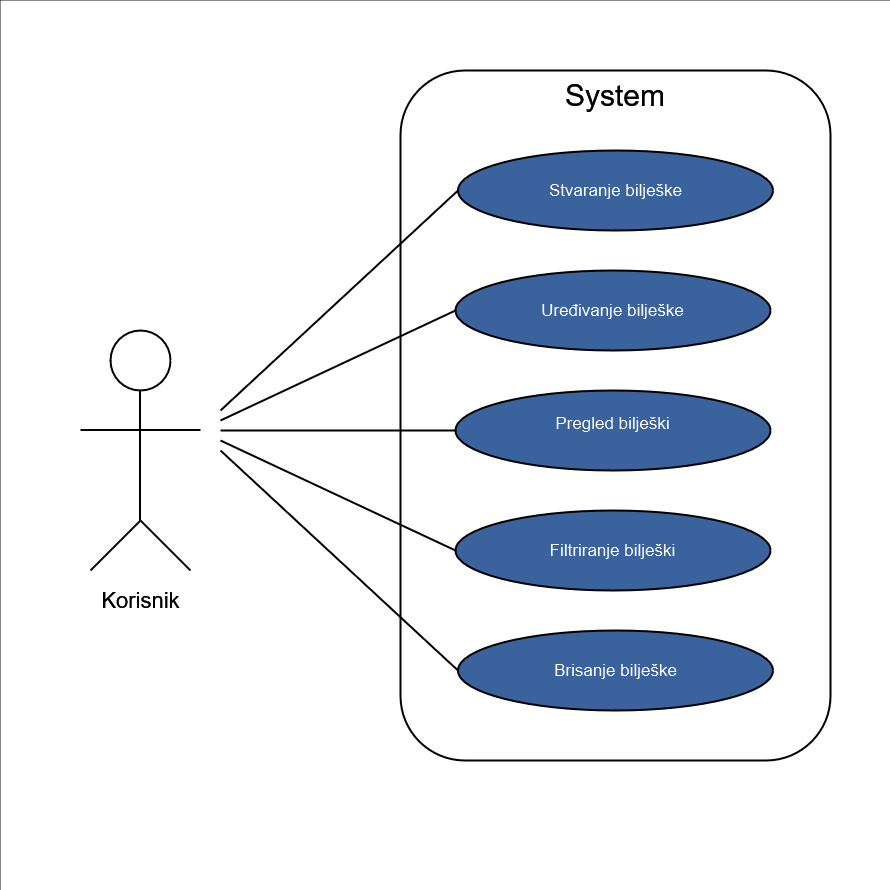

The diagram above was exported from draw.io. Its source (the exported page's mxGraphModel, read from the mxfile embedded in the PNG):
<mxGraphModel dx="1050" dy="558" grid="1" gridSize="10" guides="1" tooltips="1" connect="1" arrows="1" fold="1" page="1" pageScale="1" pageWidth="1100" pageHeight="850" math="0" shadow="0">
  <root>
    <mxCell id="0" />
    <mxCell id="1" parent="0" />
    <mxCell id="pXjS_ipb4y2GNRC3SJw6-1" value="" style="whiteSpace=wrap;html=1;aspect=fixed;fillColor=#000000;strokeColor=none;" parent="1" vertex="1">
      <mxGeometry x="230" y="80" width="890" height="890" as="geometry" />
    </mxCell>
    <mxCell id="pXjS_ipb4y2GNRC3SJw6-2" value="" style="ellipse;whiteSpace=wrap;html=1;aspect=fixed;fillColor=none;strokeColor=#FFFFFF;strokeWidth=2;" parent="1" vertex="1">
      <mxGeometry x="340" y="410" width="60" height="60" as="geometry" />
    </mxCell>
    <mxCell id="pXjS_ipb4y2GNRC3SJw6-3" value="&lt;font color=&quot;#ffffff&quot; style=&quot;font-size: 30px;&quot;&gt;System&lt;/font&gt;" style="rounded=1;whiteSpace=wrap;html=1;verticalAlign=top;fillColor=none;strokeColor=#FFFFFF;strokeWidth=2;" parent="1" vertex="1">
      <mxGeometry x="630" y="150" width="430" height="690" as="geometry" />
    </mxCell>
    <mxCell id="pXjS_ipb4y2GNRC3SJw6-4" value="&lt;font style=&quot;font-size: 17px;&quot;&gt;Stvaranje bilješke&lt;/font&gt;" style="ellipse;whiteSpace=wrap;html=1;fillColor=#7EA6E0;strokeColor=#FFFFFF;shadow=0;strokeWidth=2;" parent="1" vertex="1">
      <mxGeometry x="687.5" y="230" width="315" height="80" as="geometry" />
    </mxCell>
    <mxCell id="pXjS_ipb4y2GNRC3SJw6-5" value="&lt;font style=&quot;font-size: 17px;&quot;&gt;Uređivanje bilješke&lt;/font&gt;" style="ellipse;whiteSpace=wrap;html=1;fillColor=#7EA6E0;strokeColor=#FFFFFF;strokeWidth=2;" parent="1" vertex="1">
      <mxGeometry x="685" y="350" width="315" height="80" as="geometry" />
    </mxCell>
    <mxCell id="pXjS_ipb4y2GNRC3SJw6-6" value="&lt;font style=&quot;font-size: 17px;&quot;&gt;Pregled bilješki&lt;/font&gt;&lt;div&gt;&lt;br/&gt;&lt;/div&gt;" style="ellipse;whiteSpace=wrap;html=1;fillColor=#7EA6E0;strokeColor=#FFFFFF;strokeWidth=2;" parent="1" vertex="1">
      <mxGeometry x="685" y="470" width="315" height="80" as="geometry" />
    </mxCell>
    <mxCell id="pXjS_ipb4y2GNRC3SJw6-7" value="&lt;font style=&quot;font-size: 17px;&quot;&gt;Filtriranje bilješki&lt;/font&gt;" style="ellipse;whiteSpace=wrap;html=1;fillColor=#7EA6E0;strokeColor=#FFFFFF;strokeWidth=2;" parent="1" vertex="1">
      <mxGeometry x="685" y="590" width="315" height="80" as="geometry" />
    </mxCell>
    <mxCell id="pXjS_ipb4y2GNRC3SJw6-8" value="&lt;font style=&quot;font-size: 17px;&quot;&gt;Brisanje bilješke&lt;/font&gt;" style="ellipse;whiteSpace=wrap;html=1;fillColor=#7EA6E0;strokeColor=#FFFFFF;strokeWidth=2;" parent="1" vertex="1">
      <mxGeometry x="687.5" y="710" width="315" height="80" as="geometry" />
    </mxCell>
    <mxCell id="pXjS_ipb4y2GNRC3SJw6-9" value="" style="endArrow=none;html=1;rounded=0;strokeColor=#FFFFFF;strokeWidth=2;" parent="1" edge="1">
      <mxGeometry width="50" height="50" relative="1" as="geometry">
        <mxPoint x="369.5" y="600" as="sourcePoint" />
        <mxPoint x="369.5" y="470" as="targetPoint" />
      </mxGeometry>
    </mxCell>
    <mxCell id="pXjS_ipb4y2GNRC3SJw6-10" value="" style="endArrow=none;html=1;rounded=0;strokeColor=#FFFFFF;strokeWidth=2;" parent="1" edge="1">
      <mxGeometry width="50" height="50" relative="1" as="geometry">
        <mxPoint x="310" y="509.5" as="sourcePoint" />
        <mxPoint x="430" y="509.5" as="targetPoint" />
      </mxGeometry>
    </mxCell>
    <mxCell id="pXjS_ipb4y2GNRC3SJw6-11" value="" style="endArrow=none;html=1;rounded=0;strokeColor=#FFFFFF;strokeWidth=2;" parent="1" edge="1">
      <mxGeometry width="50" height="50" relative="1" as="geometry">
        <mxPoint x="320" y="650" as="sourcePoint" />
        <mxPoint x="370" y="600" as="targetPoint" />
      </mxGeometry>
    </mxCell>
    <mxCell id="pXjS_ipb4y2GNRC3SJw6-12" value="" style="endArrow=none;html=1;rounded=0;strokeColor=#FFFFFF;strokeWidth=2;" parent="1" edge="1">
      <mxGeometry width="50" height="50" relative="1" as="geometry">
        <mxPoint x="420" y="650" as="sourcePoint" />
        <mxPoint x="370" y="600" as="targetPoint" />
      </mxGeometry>
    </mxCell>
    <mxCell id="pXjS_ipb4y2GNRC3SJw6-13" value="&lt;font color=&quot;#ffffff&quot; style=&quot;font-size: 22px;&quot;&gt;Korisnik&lt;/font&gt;" style="text;html=1;align=center;verticalAlign=middle;resizable=0;points=[];autosize=1;strokeColor=none;fillColor=none;" parent="1" vertex="1">
      <mxGeometry x="320" y="660" width="100" height="40" as="geometry" />
    </mxCell>
    <mxCell id="pXjS_ipb4y2GNRC3SJw6-14" value="" style="endArrow=none;html=1;rounded=0;entryX=0;entryY=0.5;entryDx=0;entryDy=0;strokeColor=#FFFFFF;strokeWidth=2;" parent="1" target="pXjS_ipb4y2GNRC3SJw6-4" edge="1">
      <mxGeometry width="50" height="50" relative="1" as="geometry">
        <mxPoint x="450" y="490" as="sourcePoint" />
        <mxPoint x="480" y="460" as="targetPoint" />
      </mxGeometry>
    </mxCell>
    <mxCell id="pXjS_ipb4y2GNRC3SJw6-15" value="" style="endArrow=none;html=1;rounded=0;entryX=0;entryY=0.5;entryDx=0;entryDy=0;strokeColor=#FFFFFF;strokeWidth=2;" parent="1" target="pXjS_ipb4y2GNRC3SJw6-5" edge="1">
      <mxGeometry width="50" height="50" relative="1" as="geometry">
        <mxPoint x="450" y="500" as="sourcePoint" />
        <mxPoint x="500" y="485" as="targetPoint" />
      </mxGeometry>
    </mxCell>
    <mxCell id="pXjS_ipb4y2GNRC3SJw6-16" value="" style="endArrow=none;html=1;rounded=0;strokeColor=#FFFFFF;strokeWidth=2;" parent="1" target="pXjS_ipb4y2GNRC3SJw6-6" edge="1">
      <mxGeometry width="50" height="50" relative="1" as="geometry">
        <mxPoint x="450" y="510" as="sourcePoint" />
        <mxPoint x="520" y="530" as="targetPoint" />
      </mxGeometry>
    </mxCell>
    <mxCell id="pXjS_ipb4y2GNRC3SJw6-17" value="" style="endArrow=none;html=1;rounded=0;entryX=0;entryY=0.5;entryDx=0;entryDy=0;strokeColor=#FFFFFF;strokeWidth=2;" parent="1" target="pXjS_ipb4y2GNRC3SJw6-7" edge="1">
      <mxGeometry width="50" height="50" relative="1" as="geometry">
        <mxPoint x="450" y="520" as="sourcePoint" />
        <mxPoint x="540" y="570" as="targetPoint" />
      </mxGeometry>
    </mxCell>
    <mxCell id="pXjS_ipb4y2GNRC3SJw6-18" value="" style="endArrow=none;html=1;rounded=0;entryX=0;entryY=0.5;entryDx=0;entryDy=0;strokeColor=#FFFFFF;strokeWidth=2;" parent="1" target="pXjS_ipb4y2GNRC3SJw6-8" edge="1">
      <mxGeometry width="50" height="50" relative="1" as="geometry">
        <mxPoint x="450" y="530" as="sourcePoint" />
        <mxPoint x="500" y="600" as="targetPoint" />
      </mxGeometry>
    </mxCell>
  </root>
</mxGraphModel>